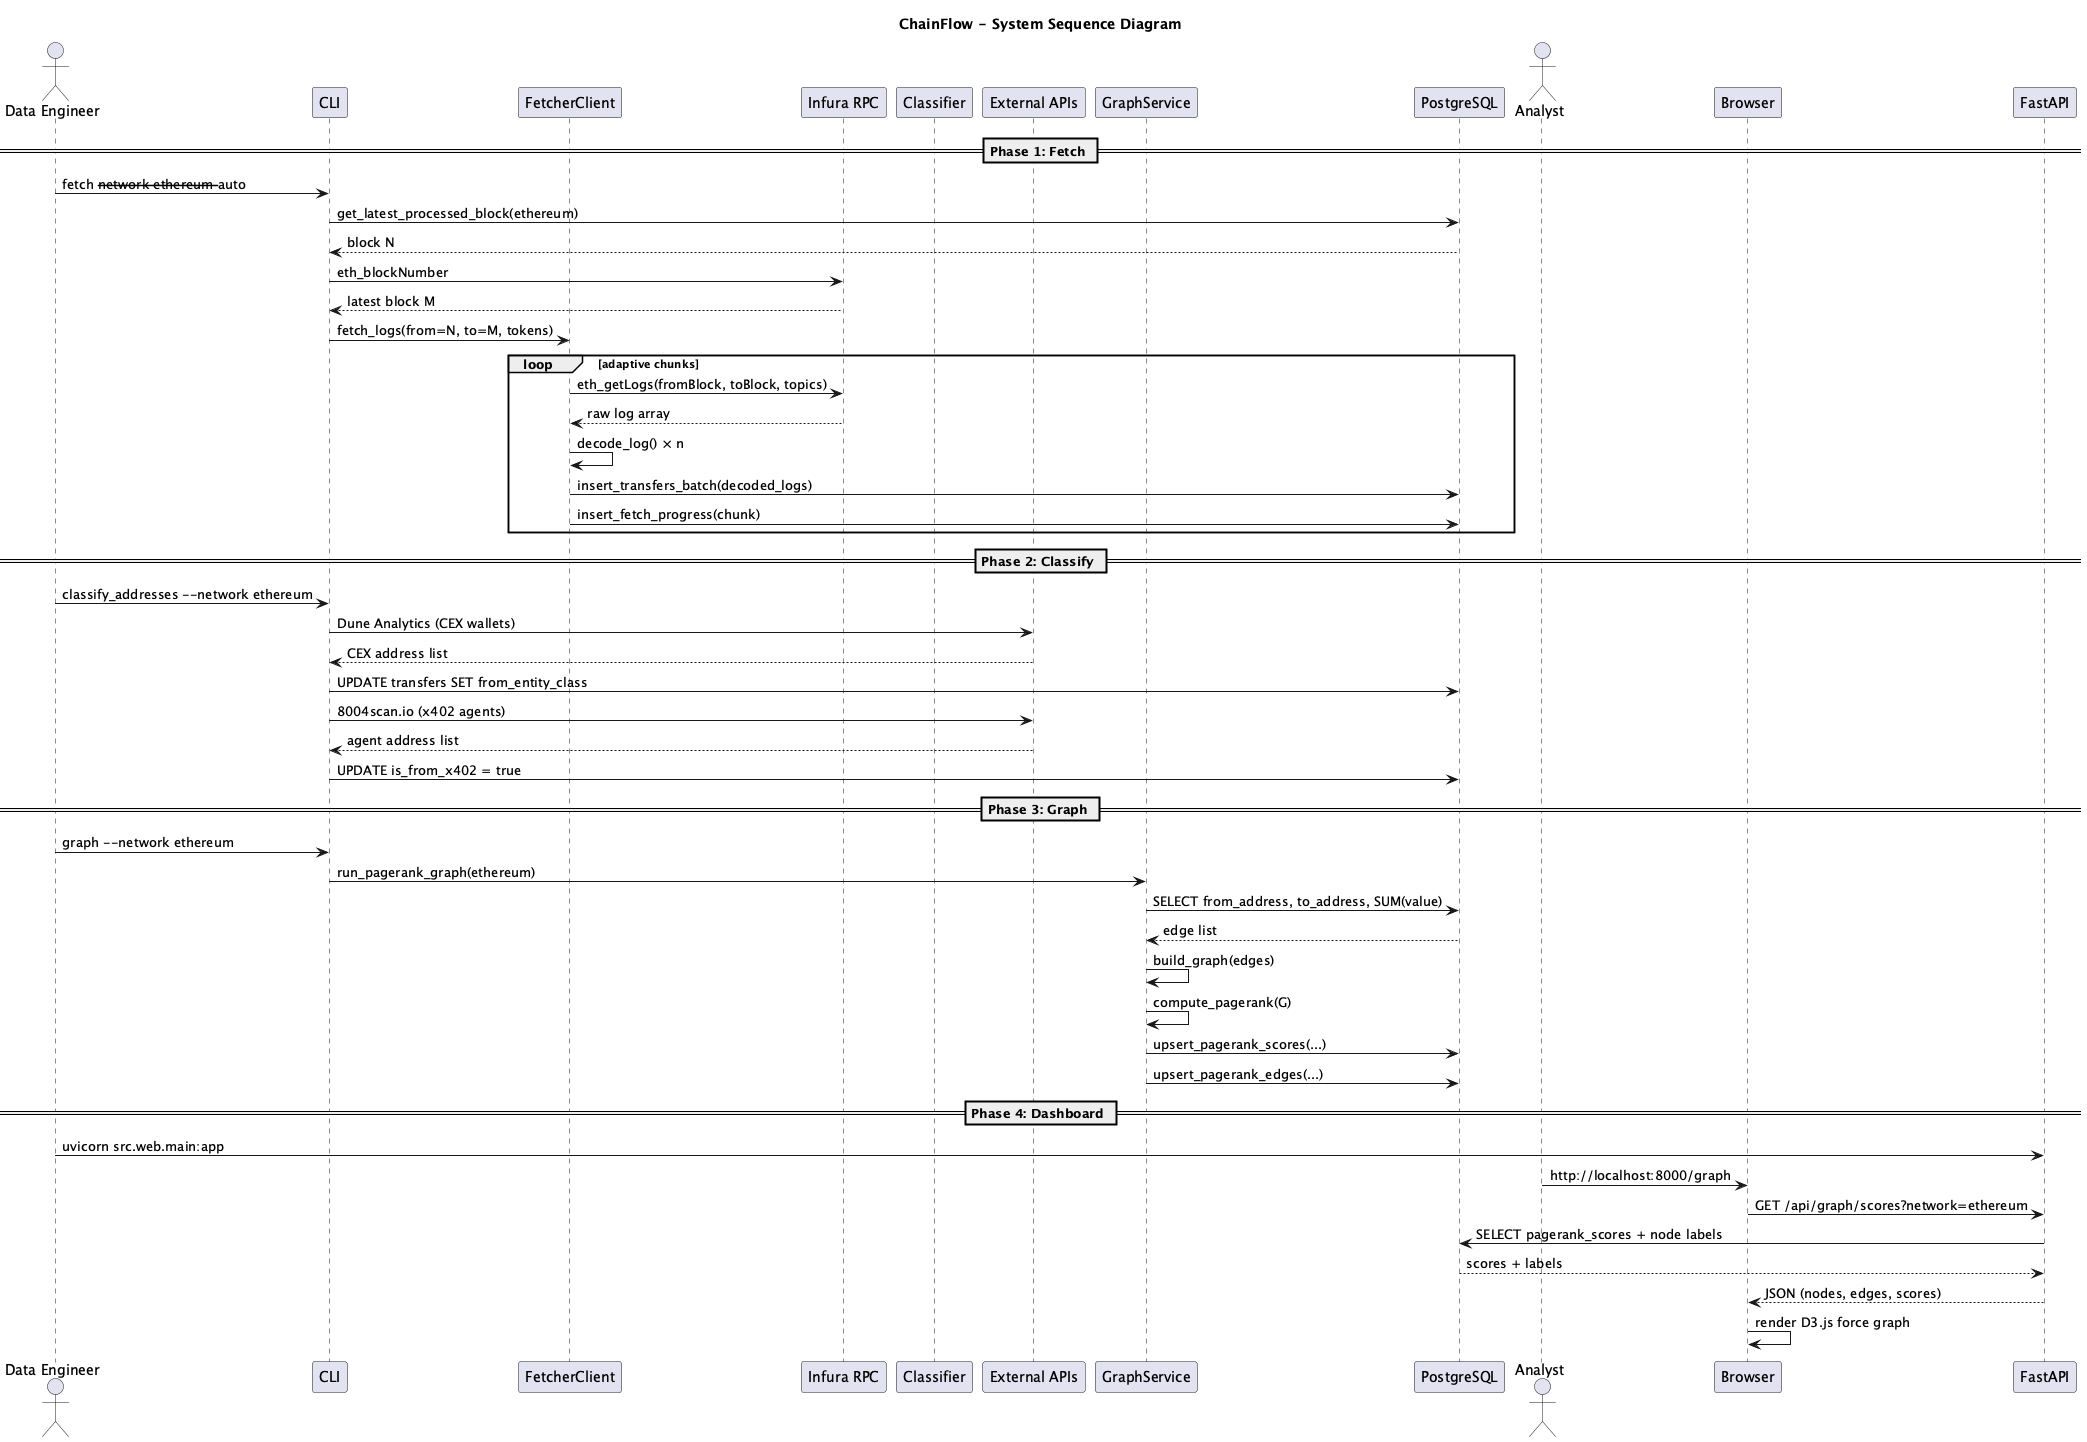

The diagram above was rendered by PlantUML. Its source (embedded in the PNG):
@startuml
title ChainFlow - System Sequence Diagram

actor "Data Engineer" as DE
participant "CLI" as CLI
participant "FetcherClient" as Fetcher
participant "Infura RPC" as RPC
participant "Classifier" as Classifier
participant "External APIs" as ExtAPI
participant "GraphService" as Graph
participant "PostgreSQL" as PG
actor "Analyst" as Analyst
participant "Browser" as Browser
participant "FastAPI" as Web

== Phase 1: Fetch ==

DE -> CLI : fetch --network ethereum --auto
CLI -> PG : get_latest_processed_block(ethereum)
PG --> CLI : block N
CLI -> RPC : eth_blockNumber
RPC --> CLI : latest block M
CLI -> Fetcher : fetch_logs(from=N, to=M, tokens)
loop adaptive chunks
    Fetcher -> RPC : eth_getLogs(fromBlock, toBlock, topics)
    RPC --> Fetcher : raw log array
    Fetcher -> Fetcher : decode_log() × n
    Fetcher -> PG : insert_transfers_batch(decoded_logs)
    Fetcher -> PG : insert_fetch_progress(chunk)
end

== Phase 2: Classify ==

DE -> CLI : classify_addresses --network ethereum
CLI -> ExtAPI : Dune Analytics (CEX wallets)
ExtAPI --> CLI : CEX address list
CLI -> PG : UPDATE transfers SET from_entity_class
CLI -> ExtAPI : 8004scan.io (x402 agents)
ExtAPI --> CLI : agent address list
CLI -> PG : UPDATE is_from_x402 = true

== Phase 3: Graph ==

DE -> CLI : graph --network ethereum
CLI -> Graph : run_pagerank_graph(ethereum)
Graph -> PG : SELECT from_address, to_address, SUM(value)
PG --> Graph : edge list
Graph -> Graph : build_graph(edges)
Graph -> Graph : compute_pagerank(G)
Graph -> PG : upsert_pagerank_scores(...)
Graph -> PG : upsert_pagerank_edges(...)

== Phase 4: Dashboard ==

DE -> Web : uvicorn src.web.main:app
Analyst -> Browser : http://localhost:8000/graph
Browser -> Web : GET /api/graph/scores?network=ethereum
Web -> PG : SELECT pagerank_scores + node labels
PG --> Web : scores + labels
Web --> Browser : JSON (nodes, edges, scores)
Browser -> Browser : render D3.js force graph

@enduml